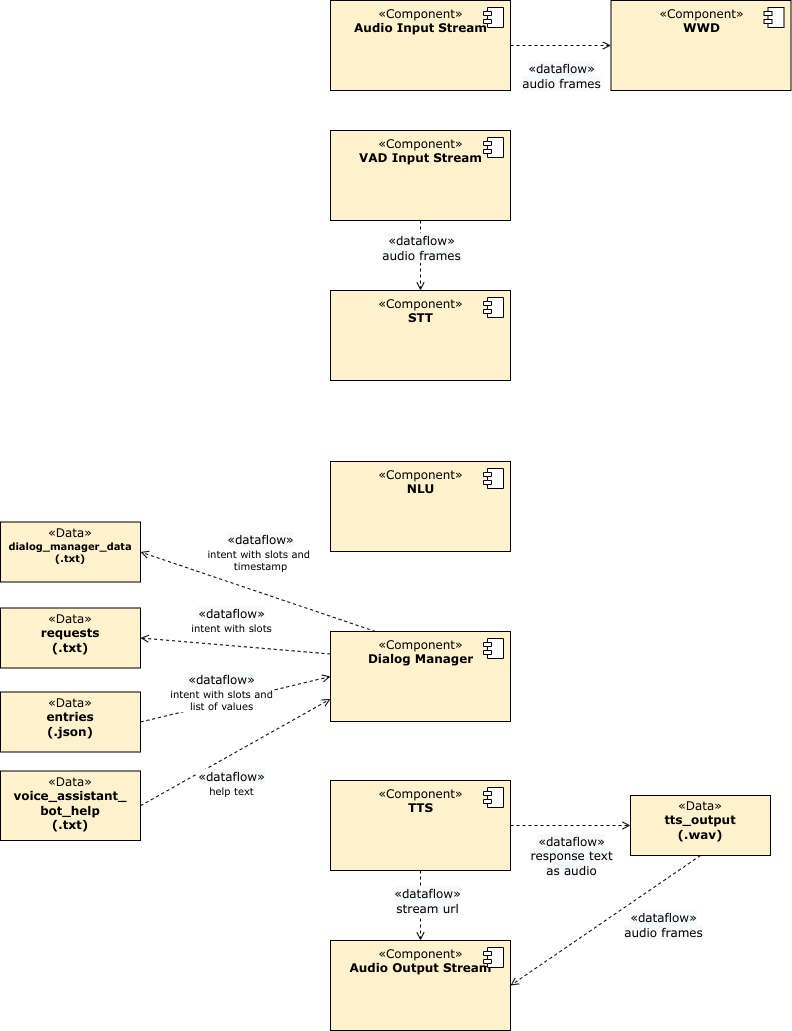

The diagram above was exported from draw.io. Its source (the exported page's mxGraphModel, read from the mxfile embedded in the PNG):
<mxGraphModel dx="466" dy="771" grid="1" gridSize="10" guides="1" tooltips="1" connect="1" arrows="1" fold="1" page="1" pageScale="1" pageWidth="850" pageHeight="1100" math="0" shadow="0">
  <root>
    <mxCell id="0" />
    <mxCell id="1" parent="0" />
    <mxCell id="2" value="&lt;font&gt;«Component»&lt;br&gt;&lt;b&gt;STT&lt;/b&gt;&lt;/font&gt;" style="html=1;dropTarget=0;verticalAlign=top;fillColor=#fff2cc;fontFamily=Verdana;" parent="1" vertex="1">
      <mxGeometry x="1560" y="440" width="180" height="90" as="geometry" />
    </mxCell>
    <mxCell id="3" value="" style="shape=component;jettyWidth=8;jettyHeight=4;fontFamily=Verdana;" parent="2" vertex="1">
      <mxGeometry x="1" width="20" height="20" relative="1" as="geometry">
        <mxPoint x="-27" y="7" as="offset" />
      </mxGeometry>
    </mxCell>
    <mxCell id="7" value="&lt;font&gt;«Component»&lt;br&gt;&lt;b&gt;NLU&lt;/b&gt;&lt;/font&gt;" style="html=1;dropTarget=0;verticalAlign=top;fillColor=#fff2cc;fontFamily=Verdana;" parent="1" vertex="1">
      <mxGeometry x="1560" y="611" width="180" height="90" as="geometry" />
    </mxCell>
    <mxCell id="8" value="" style="shape=component;jettyWidth=8;jettyHeight=4;fontFamily=Verdana;" parent="7" vertex="1">
      <mxGeometry x="1" width="20" height="20" relative="1" as="geometry">
        <mxPoint x="-27" y="7" as="offset" />
      </mxGeometry>
    </mxCell>
    <mxCell id="14" value="&lt;font&gt;«Component»&lt;br&gt;&lt;b&gt;Dialog Manager&lt;br&gt;&lt;/b&gt;&lt;/font&gt;" style="html=1;dropTarget=0;verticalAlign=top;fillColor=#fff2cc;fontFamily=Verdana;" parent="1" vertex="1">
      <mxGeometry x="1560" y="781" width="180" height="90" as="geometry" />
    </mxCell>
    <mxCell id="15" value="" style="shape=component;jettyWidth=8;jettyHeight=4;fontFamily=Verdana;" parent="14" vertex="1">
      <mxGeometry x="1" width="20" height="20" relative="1" as="geometry">
        <mxPoint x="-27" y="7" as="offset" />
      </mxGeometry>
    </mxCell>
    <mxCell id="21" value="&lt;font&gt;«Component»&lt;br&gt;&lt;b&gt;TTS&lt;/b&gt;&lt;/font&gt;" style="html=1;dropTarget=0;verticalAlign=top;fillColor=#fff2cc;fontFamily=Verdana;" parent="1" vertex="1">
      <mxGeometry x="1560" y="930" width="180" height="90" as="geometry" />
    </mxCell>
    <mxCell id="22" value="" style="shape=component;jettyWidth=8;jettyHeight=4;fontFamily=Verdana;" parent="21" vertex="1">
      <mxGeometry x="1" width="20" height="20" relative="1" as="geometry">
        <mxPoint x="-27" y="7" as="offset" />
      </mxGeometry>
    </mxCell>
    <mxCell id="23" value="&lt;p style=&quot;margin: 0px ; margin-top: 4px ; text-align: center&quot;&gt;&lt;font&gt;&lt;span class=&quot;char&quot;&gt;&lt;span class=&quot;vchar&quot; id=&quot;char-node&quot;&gt;«Data&lt;/span&gt;&lt;/span&gt;&lt;span class=&quot;char&quot;&gt;&lt;span class=&quot;vchar&quot; id=&quot;char-node&quot;&gt;»&lt;br&gt;&lt;/span&gt;&lt;/span&gt;&lt;/font&gt;&lt;/p&gt;&lt;div style=&quot;text-align: center&quot;&gt;&lt;b&gt;&lt;font&gt;tts_output&lt;/font&gt;&lt;/b&gt;&lt;/div&gt;&lt;div style=&quot;text-align: center&quot;&gt;&lt;b&gt;&lt;font&gt;(.wav)&lt;/font&gt;&lt;/b&gt;&lt;/div&gt;&lt;p style=&quot;margin: 0px 0px 0px 4px&quot;&gt;&lt;br&gt;&lt;/p&gt;" style="verticalAlign=top;align=left;overflow=fill;fontSize=12;fontFamily=Verdana;html=1;fillColor=#fff2cc;" parent="1" vertex="1">
      <mxGeometry x="1860" y="945" width="140" height="60" as="geometry" />
    </mxCell>
    <mxCell id="24" value="" style="endArrow=open;html=1;fillColor=#000000;fontFamily=Verdana;fontSize=12;endFill=0;dashed=1;rounded=0;exitX=1;exitY=0.5;exitDx=0;exitDy=0;entryX=0;entryY=0.5;entryDx=0;entryDy=0;" parent="1" source="21" target="23" edge="1">
      <mxGeometry relative="1" as="geometry">
        <mxPoint x="1770" y="975" as="sourcePoint" />
        <mxPoint x="1840" y="975" as="targetPoint" />
      </mxGeometry>
    </mxCell>
    <mxCell id="25" value="&lt;div&gt;&lt;span style=&quot;font-size: 12px; background-color: rgb(248, 249, 250);&quot;&gt;«dataflow»&lt;/span&gt;&lt;/div&gt;&lt;div&gt;&lt;span style=&quot;font-size: 12px; background-color: rgb(248, 249, 250);&quot;&gt;response text&lt;/span&gt;&lt;/div&gt;&lt;div&gt;&lt;span style=&quot;font-size: 12px; background-color: rgb(248, 249, 250);&quot;&gt; as audio&lt;br&gt;&lt;/span&gt;&lt;/div&gt;" style="edgeLabel;resizable=0;html=1;align=center;verticalAlign=middle;fontFamily=Verdana;fontSize=10;" parent="24" connectable="0" vertex="1">
      <mxGeometry relative="1" as="geometry">
        <mxPoint y="30" as="offset" />
      </mxGeometry>
    </mxCell>
    <mxCell id="28" value="&lt;font&gt;«Component»&lt;br&gt;&lt;b&gt;Audio Input Stream&lt;br&gt;&lt;/b&gt;&lt;/font&gt;" style="html=1;dropTarget=0;verticalAlign=top;fillColor=#fff2cc;fontFamily=Verdana;" parent="1" vertex="1">
      <mxGeometry x="1560" y="150" width="180" height="90" as="geometry" />
    </mxCell>
    <mxCell id="29" value="" style="shape=component;jettyWidth=8;jettyHeight=4;fontFamily=Verdana;" parent="28" vertex="1">
      <mxGeometry x="1" width="20" height="20" relative="1" as="geometry">
        <mxPoint x="-27" y="7" as="offset" />
      </mxGeometry>
    </mxCell>
    <mxCell id="30" value="&lt;font&gt;«Component»&lt;br&gt;&lt;b&gt;VAD Input Stream&lt;br&gt;&lt;/b&gt;&lt;/font&gt;" style="html=1;dropTarget=0;verticalAlign=top;fillColor=#fff2cc;fontFamily=Verdana;" parent="1" vertex="1">
      <mxGeometry x="1560" y="280" width="180" height="90" as="geometry" />
    </mxCell>
    <mxCell id="31" value="" style="shape=component;jettyWidth=8;jettyHeight=4;fontFamily=Verdana;" parent="30" vertex="1">
      <mxGeometry x="1" width="20" height="20" relative="1" as="geometry">
        <mxPoint x="-27" y="7" as="offset" />
      </mxGeometry>
    </mxCell>
    <mxCell id="32" value="&lt;font&gt;«Component»&lt;br&gt;&lt;b&gt;WWD&lt;/b&gt;&lt;/font&gt;" style="html=1;dropTarget=0;verticalAlign=top;fillColor=#fff2cc;fontFamily=Verdana;" parent="1" vertex="1">
      <mxGeometry x="1840.5" y="150" width="180" height="90" as="geometry" />
    </mxCell>
    <mxCell id="33" value="" style="shape=component;jettyWidth=8;jettyHeight=4;fontFamily=Verdana;" parent="32" vertex="1">
      <mxGeometry x="1" width="20" height="20" relative="1" as="geometry">
        <mxPoint x="-27" y="7" as="offset" />
      </mxGeometry>
    </mxCell>
    <mxCell id="34" value="" style="endArrow=open;html=1;fillColor=#000000;fontFamily=Verdana;fontSize=12;endFill=0;dashed=1;rounded=0;exitX=1;exitY=0.5;exitDx=0;exitDy=0;entryX=0;entryY=0.5;entryDx=0;entryDy=0;" parent="1" source="28" target="32" edge="1">
      <mxGeometry relative="1" as="geometry">
        <mxPoint x="1762.5" y="250.00000000000023" as="sourcePoint" />
        <mxPoint x="1882.5" y="250.00000000000023" as="targetPoint" />
      </mxGeometry>
    </mxCell>
    <mxCell id="35" value="&lt;div&gt;&lt;span style=&quot;font-size: 12px; background-color: rgb(248, 249, 250);&quot;&gt;«dataflow»&lt;/span&gt;&lt;br&gt;&lt;span style=&quot;font-size: 12px; background-color: rgb(248, 249, 250);&quot;&gt;&lt;span style=&quot;font-size: 12px; background-color: rgb(248, 249, 250);&quot;&gt;audio frames&lt;br&gt;&lt;/span&gt;&lt;/span&gt;&lt;/div&gt;" style="edgeLabel;resizable=0;html=1;align=center;verticalAlign=middle;fontFamily=Verdana;" parent="34" connectable="0" vertex="1">
      <mxGeometry relative="1" as="geometry">
        <mxPoint y="30" as="offset" />
      </mxGeometry>
    </mxCell>
    <mxCell id="36" value="" style="endArrow=open;html=1;fillColor=#000000;fontFamily=Verdana;fontSize=12;endFill=0;dashed=1;rounded=0;exitX=0.5;exitY=1;exitDx=0;exitDy=0;entryX=0.5;entryY=0;entryDx=0;entryDy=0;" parent="1" source="30" target="2" edge="1">
      <mxGeometry relative="1" as="geometry">
        <mxPoint x="1792" y="329" as="sourcePoint" />
        <mxPoint x="1892.5" y="329" as="targetPoint" />
      </mxGeometry>
    </mxCell>
    <mxCell id="37" value="&lt;div&gt;&lt;span style=&quot;font-size: 12px; background-color: rgb(248, 249, 250);&quot;&gt;«dataflow»&lt;/span&gt;&lt;br&gt;&lt;span style=&quot;font-size: 12px; background-color: rgb(248, 249, 250);&quot;&gt;&lt;span style=&quot;font-size: 12px; background-color: rgb(248, 249, 250);&quot;&gt;audio frames&lt;br&gt;&lt;/span&gt;&lt;/span&gt;&lt;/div&gt;" style="edgeLabel;resizable=0;html=1;align=center;verticalAlign=middle;fontFamily=Verdana;" parent="36" connectable="0" vertex="1">
      <mxGeometry relative="1" as="geometry">
        <mxPoint y="-8" as="offset" />
      </mxGeometry>
    </mxCell>
    <mxCell id="38" value="&lt;font&gt;«Component»&lt;br&gt;&lt;b&gt;Audio Output Stream&lt;br&gt;&lt;/b&gt;&lt;/font&gt;" style="html=1;dropTarget=0;verticalAlign=top;fillColor=#fff2cc;fontFamily=Verdana;" parent="1" vertex="1">
      <mxGeometry x="1560" y="1090" width="180" height="90" as="geometry" />
    </mxCell>
    <mxCell id="39" value="" style="shape=component;jettyWidth=8;jettyHeight=4;fontFamily=Verdana;" parent="38" vertex="1">
      <mxGeometry x="1" width="20" height="20" relative="1" as="geometry">
        <mxPoint x="-27" y="7" as="offset" />
      </mxGeometry>
    </mxCell>
    <mxCell id="40" value="" style="endArrow=open;html=1;fillColor=#000000;fontFamily=Verdana;fontSize=12;endFill=0;dashed=1;rounded=0;exitX=0.5;exitY=1;exitDx=0;exitDy=0;entryX=1;entryY=0.5;entryDx=0;entryDy=0;" parent="1" source="23" target="38" edge="1">
      <mxGeometry relative="1" as="geometry">
        <mxPoint x="1952" y="1020" as="sourcePoint" />
        <mxPoint x="1762" y="1140" as="targetPoint" />
      </mxGeometry>
    </mxCell>
    <mxCell id="41" value="&lt;div&gt;&lt;span style=&quot;font-size: 12px; background-color: rgb(248, 249, 250);&quot;&gt;«dataflow»&lt;/span&gt;&lt;br&gt;&lt;span style=&quot;font-size: 12px; background-color: rgb(248, 249, 250);&quot;&gt;&lt;span style=&quot;font-size: 12px; background-color: rgb(248, 249, 250);&quot;&gt;audio frames&lt;br&gt;&lt;/span&gt;&lt;/span&gt;&lt;/div&gt;" style="edgeLabel;resizable=0;html=1;align=center;verticalAlign=middle;fontFamily=Verdana;" parent="40" connectable="0" vertex="1">
      <mxGeometry relative="1" as="geometry">
        <mxPoint x="57" y="5" as="offset" />
      </mxGeometry>
    </mxCell>
    <mxCell id="42" value="" style="endArrow=open;html=1;fillColor=#000000;fontFamily=Verdana;fontSize=12;endFill=0;dashed=1;rounded=0;exitX=0.5;exitY=1;exitDx=0;exitDy=0;entryX=0.5;entryY=0;entryDx=0;entryDy=0;" parent="1" source="21" target="38" edge="1">
      <mxGeometry relative="1" as="geometry">
        <mxPoint x="1350" y="1030" as="sourcePoint" />
        <mxPoint x="1470" y="1030" as="targetPoint" />
      </mxGeometry>
    </mxCell>
    <mxCell id="43" value="&lt;div&gt;&lt;span style=&quot;font-size: 12px; background-color: rgb(248, 249, 250);&quot;&gt;«dataflow»&lt;/span&gt;&lt;/div&gt;&lt;div&gt;&lt;span style=&quot;font-size: 12px; background-color: rgb(248, 249, 250);&quot;&gt;stream url&lt;br&gt;&lt;/span&gt;&lt;/div&gt;" style="edgeLabel;resizable=0;html=1;align=center;verticalAlign=middle;fontFamily=Verdana;fontSize=10;" parent="42" connectable="0" vertex="1">
      <mxGeometry relative="1" as="geometry">
        <mxPoint x="6" y="-5" as="offset" />
      </mxGeometry>
    </mxCell>
    <mxCell id="44" value="&lt;p style=&quot;margin: 0px ; margin-top: 4px ; text-align: center&quot;&gt;&lt;font&gt;&lt;span class=&quot;char&quot;&gt;&lt;span class=&quot;vchar&quot; id=&quot;char-node&quot;&gt;«Data&lt;/span&gt;&lt;/span&gt;&lt;span class=&quot;char&quot;&gt;&lt;span class=&quot;vchar&quot; id=&quot;char-node&quot;&gt;»&lt;br&gt;&lt;/span&gt;&lt;/span&gt;&lt;/font&gt;&lt;/p&gt;&lt;div style=&quot;text-align: center; font-size: 10px;&quot;&gt;&lt;b&gt;dialog_manager_data&lt;/b&gt;&lt;br&gt;&lt;/div&gt;&lt;div style=&quot;text-align: center; font-size: 10px;&quot;&gt;&lt;b&gt;&lt;font style=&quot;font-size: 10px;&quot;&gt;&lt;font style=&quot;font-size: 10px;&quot;&gt;(.txt)&lt;/font&gt;&lt;br&gt;&lt;/font&gt;&lt;/b&gt;&lt;/div&gt;&lt;p style=&quot;margin: 0px 0px 0px 4px&quot;&gt;&lt;br&gt;&lt;/p&gt;" style="verticalAlign=top;align=left;overflow=fill;fontSize=12;fontFamily=Verdana;html=1;fillColor=#fff2cc;" parent="1" vertex="1">
      <mxGeometry x="1230" y="671.5" width="140" height="60" as="geometry" />
    </mxCell>
    <mxCell id="45" value="&lt;p style=&quot;margin: 0px ; margin-top: 4px ; text-align: center&quot;&gt;&lt;font&gt;&lt;span class=&quot;char&quot;&gt;&lt;span class=&quot;vchar&quot; id=&quot;char-node&quot;&gt;«Data&lt;/span&gt;&lt;/span&gt;&lt;span class=&quot;char&quot;&gt;&lt;span class=&quot;vchar&quot; id=&quot;char-node&quot;&gt;»&lt;br&gt;&lt;/span&gt;&lt;/span&gt;&lt;/font&gt;&lt;/p&gt;&lt;div style=&quot;text-align: center&quot;&gt;&lt;b&gt;requests&lt;/b&gt;&lt;/div&gt;&lt;div style=&quot;text-align: center&quot;&gt;&lt;b&gt;(.txt)&lt;/b&gt;&lt;/div&gt;&lt;p style=&quot;margin: 0px 0px 0px 4px&quot;&gt;&lt;br&gt;&lt;/p&gt;" style="verticalAlign=top;align=left;overflow=fill;fontSize=12;fontFamily=Verdana;html=1;fillColor=#fff2cc;" parent="1" vertex="1">
      <mxGeometry x="1230" y="757.5" width="140" height="60" as="geometry" />
    </mxCell>
    <mxCell id="46" value="&lt;p style=&quot;margin: 0px ; margin-top: 4px ; text-align: center&quot;&gt;&lt;font&gt;&lt;span class=&quot;char&quot;&gt;&lt;span class=&quot;vchar&quot; id=&quot;char-node&quot;&gt;«Data&lt;/span&gt;&lt;/span&gt;&lt;span class=&quot;char&quot;&gt;&lt;span class=&quot;vchar&quot; id=&quot;char-node&quot;&gt;»&lt;br&gt;&lt;/span&gt;&lt;/span&gt;&lt;/font&gt;&lt;/p&gt;&lt;div style=&quot;text-align: center&quot;&gt;&lt;b&gt;entries&lt;/b&gt;&lt;/div&gt;&lt;div style=&quot;text-align: center&quot;&gt;&lt;b&gt;(.json)&lt;br&gt;&lt;/b&gt;&lt;/div&gt;&lt;p style=&quot;margin: 0px 0px 0px 4px&quot;&gt;&lt;br&gt;&lt;/p&gt;" style="verticalAlign=top;align=left;overflow=fill;fontSize=12;fontFamily=Verdana;html=1;fillColor=#fff2cc;" parent="1" vertex="1">
      <mxGeometry x="1230" y="841.5" width="140" height="60" as="geometry" />
    </mxCell>
    <mxCell id="47" value="" style="endArrow=open;html=1;fillColor=#000000;fontFamily=Verdana;fontSize=12;endFill=0;dashed=1;rounded=0;entryX=1;entryY=0.5;entryDx=0;entryDy=0;exitX=0;exitY=0.25;exitDx=0;exitDy=0;" parent="1" source="14" target="45" edge="1">
      <mxGeometry relative="1" as="geometry">
        <mxPoint x="1440" y="729.76" as="sourcePoint" />
        <mxPoint x="1560" y="729.76" as="targetPoint" />
      </mxGeometry>
    </mxCell>
    <mxCell id="48" value="&lt;div&gt;&lt;span style=&quot;font-size: 12px; background-color: rgb(248, 249, 250);&quot;&gt;«dataflow»&lt;/span&gt;&lt;/div&gt;intent with slots" style="edgeLabel;resizable=0;html=1;align=center;verticalAlign=middle;fontFamily=Verdana;fontSize=10;" parent="47" connectable="0" vertex="1">
      <mxGeometry relative="1" as="geometry">
        <mxPoint x="-5" y="-26" as="offset" />
      </mxGeometry>
    </mxCell>
    <mxCell id="49" value="" style="endArrow=open;html=1;fillColor=#000000;fontFamily=Verdana;fontSize=12;endFill=0;dashed=1;rounded=0;exitX=0.25;exitY=0;exitDx=0;exitDy=0;entryX=1;entryY=0.5;entryDx=0;entryDy=0;" parent="1" source="14" target="44" edge="1">
      <mxGeometry relative="1" as="geometry">
        <mxPoint x="1600" y="729.76" as="sourcePoint" />
        <mxPoint x="1470" y="729.76" as="targetPoint" />
      </mxGeometry>
    </mxCell>
    <mxCell id="50" value="&lt;div&gt;&lt;span style=&quot;font-size: 12px; background-color: rgb(248, 249, 250);&quot;&gt;«dataflow»&lt;/span&gt;&lt;/div&gt;&lt;div&gt;intent with slots and &lt;br&gt;&lt;/div&gt;&lt;div&gt;timestamp&lt;/div&gt;" style="edgeLabel;resizable=0;html=1;align=center;verticalAlign=middle;fontFamily=Verdana;fontSize=10;" parent="49" connectable="0" vertex="1">
      <mxGeometry relative="1" as="geometry">
        <mxPoint x="2" y="-40" as="offset" />
      </mxGeometry>
    </mxCell>
    <mxCell id="51" value="" style="endArrow=open;html=1;fillColor=#000000;fontFamily=Verdana;fontSize=12;endFill=0;dashed=1;rounded=0;exitX=1;exitY=0.5;exitDx=0;exitDy=0;entryX=0;entryY=0.5;entryDx=0;entryDy=0;" parent="1" source="46" target="14" edge="1">
      <mxGeometry relative="1" as="geometry">
        <mxPoint x="1580" y="900" as="sourcePoint" />
        <mxPoint x="1450" y="900" as="targetPoint" />
      </mxGeometry>
    </mxCell>
    <mxCell id="52" value="&lt;div&gt;&lt;span style=&quot;font-size: 12px; background-color: rgb(248, 249, 250);&quot;&gt;«dataflow»&lt;/span&gt;&lt;/div&gt;&lt;div&gt;intent with slots and&lt;/div&gt;&lt;div&gt;list of values&lt;/div&gt;" style="edgeLabel;resizable=0;html=1;align=center;verticalAlign=middle;fontFamily=Verdana;fontSize=10;" parent="51" connectable="0" vertex="1">
      <mxGeometry relative="1" as="geometry">
        <mxPoint x="-15" y="-7" as="offset" />
      </mxGeometry>
    </mxCell>
    <mxCell id="53" value="&lt;p style=&quot;margin: 0px ; margin-top: 4px ; text-align: center&quot;&gt;&lt;font&gt;&lt;span class=&quot;char&quot;&gt;&lt;span class=&quot;vchar&quot; id=&quot;char-node&quot;&gt;«Data&lt;/span&gt;&lt;/span&gt;&lt;span class=&quot;char&quot;&gt;&lt;span class=&quot;vchar&quot; id=&quot;char-node&quot;&gt;»&lt;br&gt;&lt;/span&gt;&lt;/span&gt;&lt;/font&gt;&lt;/p&gt;&lt;div style=&quot;text-align: center&quot;&gt;&lt;b&gt;voice_assistant_&lt;/b&gt;&lt;/div&gt;&lt;div style=&quot;text-align: center&quot;&gt;&lt;b&gt;bot_help&lt;/b&gt;&lt;/div&gt;&lt;div style=&quot;text-align: center&quot;&gt;&lt;b&gt;(.txt)&lt;br&gt;&lt;/b&gt;&lt;/div&gt;&lt;p style=&quot;margin: 0px 0px 0px 4px&quot;&gt;&lt;br&gt;&lt;/p&gt;" style="verticalAlign=top;align=left;overflow=fill;fontSize=12;fontFamily=Verdana;html=1;fillColor=#fff2cc;" parent="1" vertex="1">
      <mxGeometry x="1230" y="920.5" width="140" height="69.5" as="geometry" />
    </mxCell>
    <mxCell id="54" value="" style="endArrow=open;html=1;fillColor=#000000;fontFamily=Verdana;fontSize=12;endFill=0;dashed=1;rounded=0;exitX=1;exitY=0.5;exitDx=0;exitDy=0;entryX=0;entryY=0.75;entryDx=0;entryDy=0;" parent="1" source="53" target="14" edge="1">
      <mxGeometry relative="1" as="geometry">
        <mxPoint x="1380" y="881.5" as="sourcePoint" />
        <mxPoint x="1570" y="858.5" as="targetPoint" />
      </mxGeometry>
    </mxCell>
    <mxCell id="55" value="&lt;div&gt;&lt;span style=&quot;font-size: 12px; background-color: rgb(248, 249, 250);&quot;&gt;«dataflow»&lt;/span&gt;&lt;/div&gt;&lt;div&gt;help text&lt;br&gt;&lt;/div&gt;" style="edgeLabel;resizable=0;html=1;align=center;verticalAlign=middle;fontFamily=Verdana;fontSize=10;" parent="54" connectable="0" vertex="1">
      <mxGeometry relative="1" as="geometry">
        <mxPoint x="-5" y="31" as="offset" />
      </mxGeometry>
    </mxCell>
  </root>
</mxGraphModel>